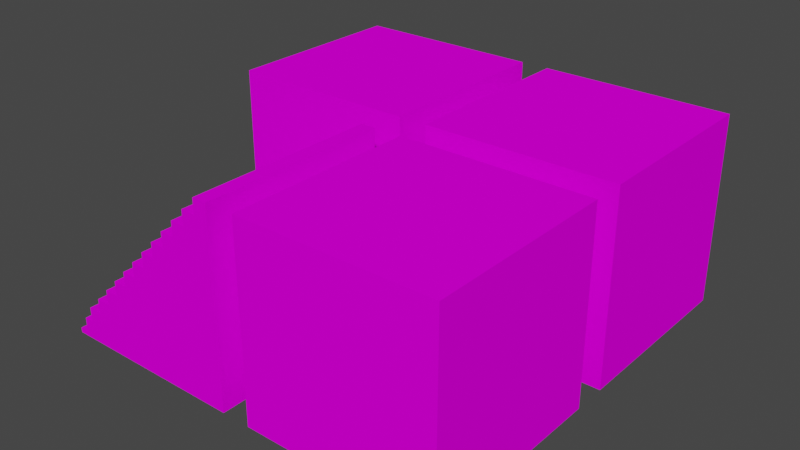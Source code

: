 # Source: Worldmap.blend  (saved by Blender 2.90.8; exported with 4.5.12 LTS)
import bpy
from mathutils import Matrix  # noqa: F401  (used for matrix-valued properties, if any)

bpy.ops.wm.read_factory_settings(use_empty=True)
scene = bpy.context.scene
scene.name = 'Scene'

# ---- images (referenced by path relative to the original .blend; pixels are not part of the script)
import os
ASSET_DIR = os.environ.get("B2B_ASSET_DIR", "")  # directory of the original .blend (textures are referenced by path, not embedded)
HERE = os.path.dirname(os.path.abspath(__file__))  # packed textures are extracted next to this script under _unpacked/

def load_image(name, relpath, width, height, colorspace="sRGB"):
    """Load a texture the original file referenced (path relative to the .blend, or extracted next to this script)."""
    p = next((c for c in (os.path.join(HERE, relpath), os.path.join(ASSET_DIR, relpath)) if relpath and os.path.exists(c)), "")
    if p:
        img = bpy.data.images.load(p, check_existing=True)
        img.name = name
    else:  # same state as the original file: an image datablock whose file is absent (Cycles renders it pink)
        img = bpy.data.images.new(name, width, height)
        img.source = "FILE"
        img.filepath = "//" + (relpath or name)
    img.colorspace_settings.name = colorspace
    return img
img_world__3_grass_png = load_image('_World_-3-Grass.png', '_World_-3-Grass.png', 1024, 1024, 'sRGB')
img_world__2_dirt_png = load_image('_World_-2-Dirt.png', '_World_-2-Dirt.png', 1024, 1024, 'sRGB')
img_world__1_stair_png = load_image('_World_-1-Stair.png', '_World_-1-Stair.png', 1024, 1024, 'sRGB')
img_world__0_stone_png_001 = load_image('_World_-0-Stone.png.001', '_World_-0-Stone.png', 1024, 1024, 'sRGB')

# ---- materials (node trees are filled in below, after node groups)
mat_grassmaterial = bpy.data.materials.new('GrassMaterial')
mat_grassmaterial.use_transparent_shadow = False
mat_grassmaterial.diffuse_color = (1.0, 1.0, 1.0, 1.0)
mat_grassmaterial.roughness = 1.0
mat_grassmaterial.specular_intensity = 0.0
mat_dirtmaterial = bpy.data.materials.new('DirtMaterial')
mat_dirtmaterial.use_transparent_shadow = False
mat_dirtmaterial.diffuse_color = (1.0, 1.0, 1.0, 1.0)
mat_dirtmaterial.roughness = 1.0
mat_dirtmaterial.specular_intensity = 0.0
mat_stairmaterial = bpy.data.materials.new('StairMaterial')
mat_stairmaterial.use_transparent_shadow = False
mat_stairmaterial.diffuse_color = (1.0, 1.0, 1.0, 1.0)
mat_stairmaterial.roughness = 1.0
mat_stairmaterial.specular_intensity = 0.0
mat_stonematerial = bpy.data.materials.new('StoneMaterial')
mat_stonematerial.use_transparent_shadow = False
mat_stonematerial.diffuse_color = (1.0, 1.0, 1.0, 1.0)
mat_stonematerial.roughness = 1.0
mat_stonematerial.specular_intensity = 0.0

# ---- material node trees
mat_grassmaterial.use_nodes = True; mat_grassmaterial.node_tree.nodes.clear()
_N = mat_grassmaterial.node_tree.nodes; _L = mat_grassmaterial.node_tree.links
n0 = _N.new('ShaderNodeBsdfPrincipled'); n0.name = 'Principled BSDF'; n0.location = (10, 300)
n0.distribution = 'GGX'
n0.subsurface_method = 'BURLEY'
n0.inputs[2].default_value = 1.0
n0.inputs[3].default_value = 1.45
n0.inputs[13].default_value = 0.0
n0.inputs[27].default_value = (0.0, 0.0, 0.0, 1.0)
n0.inputs[28].default_value = 1.0
n1 = _N.new('ShaderNodeOutputMaterial'); n1.name = 'Material Output'; n1.location = (300, 300)
n2 = _N.new('ShaderNodeTexImage'); n2.name = 'Image Texture'; n2.location = (-300, 600)
n2.image = img_world__3_grass_png
_L.new(n0.outputs[0], n1.inputs[0])
_L.new(n2.outputs[0], n0.inputs[0])
n1.is_active_output = True
mat_dirtmaterial.use_nodes = True; mat_dirtmaterial.node_tree.nodes.clear()
_N = mat_dirtmaterial.node_tree.nodes; _L = mat_dirtmaterial.node_tree.links
n0 = _N.new('ShaderNodeBsdfPrincipled'); n0.name = 'Principled BSDF'; n0.location = (10, 300)
n0.distribution = 'GGX'
n0.subsurface_method = 'BURLEY'
n0.inputs[2].default_value = 1.0
n0.inputs[3].default_value = 1.45
n0.inputs[13].default_value = 0.0
n0.inputs[27].default_value = (0.0, 0.0, 0.0, 1.0)
n0.inputs[28].default_value = 1.0
n1 = _N.new('ShaderNodeOutputMaterial'); n1.name = 'Material Output'; n1.location = (300, 300)
n2 = _N.new('ShaderNodeTexImage'); n2.name = 'Image Texture'; n2.location = (-300, 600)
n2.image = img_world__2_dirt_png
_L.new(n0.outputs[0], n1.inputs[0])
_L.new(n2.outputs[0], n0.inputs[0])
n1.is_active_output = True
mat_stairmaterial.use_nodes = True; mat_stairmaterial.node_tree.nodes.clear()
_N = mat_stairmaterial.node_tree.nodes; _L = mat_stairmaterial.node_tree.links
n0 = _N.new('ShaderNodeBsdfPrincipled'); n0.name = 'Principled BSDF'; n0.location = (10, 300)
n0.distribution = 'GGX'
n0.subsurface_method = 'BURLEY'
n0.inputs[2].default_value = 1.0
n0.inputs[3].default_value = 1.45
n0.inputs[13].default_value = 0.0
n0.inputs[27].default_value = (0.0, 0.0, 0.0, 1.0)
n0.inputs[28].default_value = 1.0
n1 = _N.new('ShaderNodeOutputMaterial'); n1.name = 'Material Output'; n1.location = (300, 300)
n2 = _N.new('ShaderNodeTexImage'); n2.name = 'Image Texture'; n2.location = (-300, 600)
n2.image = img_world__1_stair_png
_L.new(n0.outputs[0], n1.inputs[0])
_L.new(n2.outputs[0], n0.inputs[0])
n1.is_active_output = True
mat_stonematerial.use_nodes = True; mat_stonematerial.node_tree.nodes.clear()
_N = mat_stonematerial.node_tree.nodes; _L = mat_stonematerial.node_tree.links
n0 = _N.new('ShaderNodeBsdfPrincipled'); n0.name = 'Principled BSDF'; n0.location = (10, 300)
n0.distribution = 'GGX'
n0.subsurface_method = 'BURLEY'
n0.inputs[2].default_value = 1.0
n0.inputs[3].default_value = 1.45
n0.inputs[13].default_value = 0.0
n0.inputs[27].default_value = (0.0, 0.0, 0.0, 1.0)
n0.inputs[28].default_value = 1.0
n1 = _N.new('ShaderNodeOutputMaterial'); n1.name = 'Material Output'; n1.location = (300, 300)
n2 = _N.new('ShaderNodeTexImage'); n2.name = 'Image Texture'; n2.location = (-300, 600)
n2.image = img_world__0_stone_png_001
_L.new(n0.outputs[0], n1.inputs[0])
_L.new(n2.outputs[0], n0.inputs[0])
n1.is_active_output = True

# ---- world
world_world = bpy.data.worlds.new('World'); scene.world = world_world
world_world.use_nodes = True; world_world.node_tree.nodes.clear()
_N = world_world.node_tree.nodes; _L = world_world.node_tree.links
n0 = _N.new('ShaderNodeOutputWorld'); n0.name = 'World Output'; n0.location = (300, 300)
n1 = _N.new('ShaderNodeBackground'); n1.name = 'Background'; n1.location = (10, 300)
n1.inputs[0].default_value = (0.05088, 0.05088, 0.05088, 1.0)
_L.new(n1.outputs[0], n0.inputs[0])
n0.is_active_output = True
world_world.color = (0.05088, 0.05088, 0.05088)
world_world.use_sun_shadow = False
world_world.sun_shadow_jitter_overblur = 0.0

# ---- meshes
me_grass = bpy.data.meshes.new('Grass')
me_grass.from_pydata([(-2.0, 1.05, 2.0), (-2.0, -2.35, -2.0), (-2.0, -2.35, 2.0), (-2.0, 1.05, -2.0), (-2.0, 1.65, 2.0), (-2.0, 1.65, -2.0), (2.0, -2.35, 2.0), (2.0, -2.35, -2.0), (2.0, 1.05, 2.0), (2.0, 1.05, -2.0), (2.0, 1.65, 2.0), (2.0, 1.65, -2.0), (2.0, -2.35, 2.0), (-2.0, 1.05, 2.0), (-2.0, -2.35, 2.0), (2.0, 1.05, 2.0), (-2.0, 1.65, 2.0), (2.0, 1.65, 2.0), (-2.0, -2.35, -2.0), (-2.0, 1.05, -2.0), (2.0, -2.35, -2.0), (-2.0, 1.65, -2.0), (2.0, 1.05, -2.0), (2.0, 1.65, -2.0), (-2.0, -2.35, -2.0), (2.0, -2.35, 2.0), (-2.0, -2.35, 2.0), (2.0, -2.35, -2.0), (-2.0, 1.65, 2.0), (2.0, 1.65, 2.0), (-2.0, 1.65, -2.0), (2.0, 1.65, -2.0)], [], [(0, 1, 2), (3, 1, 0), (4, 3, 0), (5, 3, 4), (6, 7, 8), (8, 7, 9), (8, 9, 10), (10, 9, 11), (12, 13, 14), (15, 16, 13), (15, 13, 12), (17, 16, 15), (18, 19, 20), (19, 21, 22), (20, 19, 22), (22, 21, 23), (24, 25, 26), (27, 25, 24), (28, 29, 30), (30, 29, 31)])
me_grass.polygons.foreach_set('use_smooth', [True] * 20)
_uv = me_grass.uv_layers.new(name='UVMap')
_uv.uv.foreach_set('vector', [0.2246, 0.5, 0.2246, 0.5, 0.2246, 0.5, 0.2246, 0.5, 0.2246, 0.5, 0.2246, 0.5, 0.5566, 0.5, 0.5566, 0.5, 0.5566, 0.5, 0.5566, 0.5, 0.5566, 0.5, 0.5566, 0.5, 0.2246, 0.5, 0.2246, 0.5, 0.2246, 0.5, 0.2246, 0.5, 0.2246, 0.5, 0.2246, 0.5, 0.5566, 0.5, 0.5566, 0.5, 0.5566, 0.5, 0.5566, 0.5, 0.5566, 0.5, 0.5566, 0.5, 0.2246, 0.5, 0.2246, 0.5, 0.2246, 0.5, 0.5566, 0.5, 0.5566, 0.5, 0.5566, 0.5, 0.2246, 0.5, 0.2246, 0.5, 0.2246, 0.5, 0.5566, 0.5, 0.5566, 0.5, 0.5566, 0.5, 0.2246, 0.5, 0.2246, 0.5, 0.2246, 0.5, 0.5566, 0.5, 0.5566, 0.5, 0.5566, 0.5, 0.2246, 0.5, 0.2246, 0.5, 0.2246, 0.5, 0.5566, 0.5, 0.5566, 0.5, 0.5566, 0.5, 0.2246, 0.5, 0.2246, 0.5, 0.2246, 0.5, 0.2246, 0.5, 0.2246, 0.5, 0.2246, 0.5, 0.5566, 0.5, 0.5566, 0.5, 0.5566, 0.5, 0.5566, 0.5, 0.5566, 0.5, 0.5566, 0.5])
me_grass.materials.append(mat_grassmaterial)
me_grass.use_remesh_fix_poles = True
me_grass.use_remesh_preserve_attributes = False
me_grass.use_mirror_vertex_groups = False
me_grass.update()
me_grass.normals_split_custom_set([tuple(v) for v in zip(*[iter([-1.0, 0.0, 0.0, -1.0, 0.0, 0.0, -1.0, 0.0, 0.0, -1.0, 0.0, 0.0, -1.0, 0.0, 0.0, -1.0, 0.0, 0.0, -1.0, 0.0, 0.0, -1.0, 0.0, 0.0, -1.0, 0.0, 0.0, -1.0, 0.0, 0.0, -1.0, 0.0, 0.0, -1.0, 0.0, 0.0, 1.0, 0.0, 0.0, 1.0, 0.0, 0.0, 1.0, 0.0, 0.0, 1.0, 0.0, 0.0, 1.0, 0.0, 0.0, 1.0, 0.0, 0.0, 1.0, 0.0, 0.0, 1.0, 0.0, 0.0, 1.0, 0.0, 0.0, 1.0, 0.0, 0.0, 1.0, 0.0, 0.0, 1.0, 0.0, 0.0, 0.0, 0.0, 1.0, 0.0, 0.0, 1.0, 0.0, 0.0, 1.0, 0.0, 0.0, 1.0, 0.0, 0.0, 1.0, 0.0, 0.0, 1.0, 0.0, 0.0, 1.0, 0.0, 0.0, 1.0, 0.0, 0.0, 1.0, 0.0, 0.0, 1.0, 0.0, 0.0, 1.0, 0.0, 0.0, 1.0, 0.0, 0.0, -1.0, 0.0, 0.0, -1.0, 0.0, 0.0, -1.0, 0.0, 0.0, -1.0, 0.0, 0.0, -1.0, 0.0, 0.0, -1.0, 0.0, 0.0, -1.0, 0.0, 0.0, -1.0, 0.0, 0.0, -1.0, 0.0, 0.0, -1.0, 0.0, 0.0, -1.0, 0.0, 0.0, -1.0, 0.0, -1.0, 0.0, 0.0, -1.0, 0.0, 0.0, -1.0, 0.0, 0.0, -1.0, 0.0, 0.0, -1.0, 0.0, 0.0, -1.0, 0.0, 0.0, 1.0, 0.0, 0.0, 1.0, 0.0, 0.0, 1.0, 0.0, 0.0, 1.0, 0.0, 0.0, 1.0, 0.0, 0.0, 1.0, 0.0])] * 3)])
me_dirt = bpy.data.meshes.new('Dirt')
me_dirt.from_pydata([(-2.0, 2.0, 2.0), (-2.0, -2.0, -2.0), (-2.0, -2.0, 2.0), (-2.0, 2.0, -2.0), (2.0, -2.0, 2.0), (2.0, -2.0, -2.0), (2.0, 2.0, 2.0), (2.0, 2.0, -2.0), (2.0, -2.0, 2.0), (-2.0, 2.0, 2.0), (-2.0, -2.0, 2.0), (2.0, 2.0, 2.0), (-2.0, -2.0, -2.0), (-2.0, 2.0, -2.0), (2.0, -2.0, -2.0), (2.0, 2.0, -2.0), (-2.0, -2.0, -2.0), (2.0, -2.0, 2.0), (-2.0, -2.0, 2.0), (2.0, -2.0, -2.0), (-2.0, 2.0, 2.0), (2.0, 2.0, 2.0), (-2.0, 2.0, -2.0), (2.0, 2.0, -2.0)], [], [(0, 1, 2), (3, 1, 0), (4, 5, 6), (6, 5, 7), (8, 9, 10), (11, 9, 8), (12, 13, 14), (14, 13, 15), (16, 17, 18), (19, 17, 16), (20, 21, 22), (22, 21, 23)])
me_dirt.polygons.foreach_set('use_smooth', [True] * 12)
_uv = me_dirt.uv_layers.new(name='UVMap')
_uv.uv.foreach_set('vector', [0.2246, 0.5, 0.2246, 0.5, 0.2246, 0.5, 0.2246, 0.5, 0.2246, 0.5, 0.2246, 0.5, 0.2246, 0.5, 0.2246, 0.5, 0.2246, 0.5, 0.2246, 0.5, 0.2246, 0.5, 0.2246, 0.5, 0.2246, 0.5, 0.2246, 0.5, 0.2246, 0.5, 0.2246, 0.5, 0.2246, 0.5, 0.2246, 0.5, 0.2246, 0.5, 0.2246, 0.5, 0.2246, 0.5, 0.2246, 0.5, 0.2246, 0.5, 0.2246, 0.5, 0.2246, 0.5, 0.2246, 0.5, 0.2246, 0.5, 0.2246, 0.5, 0.2246, 0.5, 0.2246, 0.5, 0.2246, 0.5, 0.2246, 0.5, 0.2246, 0.5, 0.2246, 0.5, 0.2246, 0.5, 0.2246, 0.5])
me_dirt.materials.append(mat_dirtmaterial)
me_dirt.use_remesh_fix_poles = True
me_dirt.use_remesh_preserve_attributes = False
me_dirt.use_mirror_vertex_groups = False
me_dirt.update()
me_dirt.normals_split_custom_set([tuple(v) for v in zip(*[iter([-1.0, 0.0, 0.0, -1.0, 0.0, 0.0, -1.0, 0.0, 0.0, -1.0, 0.0, 0.0, -1.0, 0.0, 0.0, -1.0, 0.0, 0.0, 1.0, 0.0, 0.0, 1.0, 0.0, 0.0, 1.0, 0.0, 0.0, 1.0, 0.0, 0.0, 1.0, 0.0, 0.0, 1.0, 0.0, 0.0, 0.0, 0.0, 1.0, 0.0, 0.0, 1.0, 0.0, 0.0, 1.0, 0.0, 0.0, 1.0, 0.0, 0.0, 1.0, 0.0, 0.0, 1.0, 0.0, 0.0, -1.0, 0.0, 0.0, -1.0, 0.0, 0.0, -1.0, 0.0, 0.0, -1.0, 0.0, 0.0, -1.0, 0.0, 0.0, -1.0, 0.0, -1.0, 0.0, 0.0, -1.0, 0.0, 0.0, -1.0, 0.0, 0.0, -1.0, 0.0, 0.0, -1.0, 0.0, 0.0, -1.0, 0.0, 0.0, 1.0, 0.0, 0.0, 1.0, 0.0, 0.0, 1.0, 0.0, 0.0, 1.0, 0.0, 0.0, 1.0, 0.0, 0.0, 1.0, 0.0])] * 3)])
me_stair = bpy.data.meshes.new('Stair')
me_stair.from_pydata([(-1.92, -1.813, 2.0), (-1.92, -1.913, -2.0), (-1.92, -1.913, 2.0), (-1.92, -1.813, -2.0), (-1.72, -1.513, 2.0), (-1.72, -1.813, -2.0), (-1.72, -1.813, 2.0), (-1.72, -1.513, -2.0), (-1.52, -1.213, 2.0), (-1.52, -1.513, -2.0), (-1.52, -1.513, 2.0), (-1.52, -1.213, -2.0), (-1.22, -0.9133, 2.0), (-1.22, -1.213, -2.0), (-1.22, -1.213, 2.0), (-1.22, -0.9133, -2.0), (-0.92, -0.6133, 2.0), (-0.92, -0.9133, -2.0), (-0.92, -0.9133, 2.0), (-0.92, -0.6133, -2.0), (-0.62, -0.3133, 2.0), (-0.62, -0.6133, -2.0), (-0.62, -0.6133, 2.0), (-0.62, -0.3133, -2.0), (-0.32, -0.01333, 2.0), (-0.32, -0.3133, -2.0), (-0.32, -0.3133, 2.0), (-0.32, -0.01333, -2.0), (-0.02, 0.2867, 2.0), (-0.02, -0.01333, -2.0), (-0.02, -0.01333, 2.0), (-0.02, 0.2867, -2.0), (0.28, 0.5867, 2.0), (0.28, 0.2867, -2.0), (0.28, 0.2867, 2.0), (0.28, 0.5867, -2.0), (0.58, 0.8867, 2.0), (0.58, 0.5867, -2.0), (0.58, 0.5867, 2.0), (0.58, 0.8867, -2.0), (0.88, 1.187, 2.0), (0.88, 0.8867, -2.0), (0.88, 0.8867, 2.0), (0.88, 1.187, -2.0), (1.18, 1.487, 2.0), (1.18, 1.187, -2.0), (1.18, 1.187, 2.0), (1.18, 1.487, -2.0), (1.48, 1.787, 2.0), (1.48, 1.487, -2.0), (1.48, 1.487, 2.0), (1.48, 1.787, -2.0), (1.78, 2.087, 2.0), (1.78, 1.787, -2.0), (1.78, 1.787, 2.0), (1.78, 2.087, -2.0), (2.08, -1.913, 2.0), (2.08, -1.913, -2.0), (2.08, 2.087, 2.0), (2.08, 2.087, -2.0), (-1.72, -1.813, 2.0), (-1.92, -1.813, 2.0), (-1.92, -1.913, 2.0), (-1.52, -1.513, 2.0), (-1.72, -1.513, 2.0), (-1.22, -1.213, 2.0), (-1.52, -1.213, 2.0), (-0.92, -0.9133, 2.0), (-1.22, -0.9133, 2.0), (-0.62, -0.6133, 2.0), (-0.92, -0.6133, 2.0), (-0.32, -0.3133, 2.0), (-0.62, -0.3133, 2.0), (-0.02, -0.01333, 2.0), (-0.32, -0.01333, 2.0), (0.28, 0.2867, 2.0), (-0.02, 0.2867, 2.0), (0.58, 0.5867, 2.0), (0.28, 0.5867, 2.0), (0.88, 0.8867, 2.0), (0.58, 0.8867, 2.0), (1.18, 1.187, 2.0), (0.88, 1.187, 2.0), (1.48, 1.487, 2.0), (1.18, 1.487, 2.0), (1.78, 1.787, 2.0), (1.48, 1.787, 2.0), (2.08, -1.913, 2.0), (1.78, 2.087, 2.0), (2.08, 2.087, 2.0), (-1.92, -1.913, -2.0), (-1.92, -1.813, -2.0), (-1.72, -1.813, -2.0), (-1.72, -1.513, -2.0), (-1.52, -1.513, -2.0), (-1.52, -1.213, -2.0), (-1.22, -1.213, -2.0), (-1.22, -0.9133, -2.0), (-0.92, -0.9133, -2.0), (-0.92, -0.6133, -2.0), (-0.62, -0.6133, -2.0), (-0.62, -0.3133, -2.0), (-0.32, -0.3133, -2.0), (-0.32, -0.01333, -2.0), (-0.02, -0.01333, -2.0), (-0.02, 0.2867, -2.0), (0.28, 0.2867, -2.0), (0.28, 0.5867, -2.0), (0.58, 0.5867, -2.0), (0.58, 0.8867, -2.0), (0.88, 0.8867, -2.0), (0.88, 1.187, -2.0), (1.18, 1.187, -2.0), (1.18, 1.487, -2.0), (1.48, 1.487, -2.0), (1.48, 1.787, -2.0), (1.78, 1.787, -2.0), (2.08, -1.913, -2.0), (1.78, 2.087, -2.0), (2.08, 2.087, -2.0), (-1.92, -1.913, -2.0), (2.08, -1.913, 2.0), (-1.92, -1.913, 2.0), (2.08, -1.913, -2.0), (-1.92, -1.813, 2.0), (-1.72, -1.813, 2.0), (-1.92, -1.813, -2.0), (-1.72, -1.813, -2.0), (-1.72, -1.513, 2.0), (-1.52, -1.513, 2.0), (-1.72, -1.513, -2.0), (-1.52, -1.513, -2.0), (-1.52, -1.213, 2.0), (-1.22, -1.213, 2.0), (-1.52, -1.213, -2.0), (-1.22, -1.213, -2.0), (-1.22, -0.9133, 2.0), (-0.92, -0.9133, 2.0), (-1.22, -0.9133, -2.0), (-0.92, -0.9133, -2.0), (-0.92, -0.6133, 2.0), (-0.62, -0.6133, 2.0), (-0.92, -0.6133, -2.0), (-0.62, -0.6133, -2.0), (-0.62, -0.3133, 2.0), (-0.32, -0.3133, 2.0), (-0.62, -0.3133, -2.0), (-0.32, -0.3133, -2.0), (-0.32, -0.01333, 2.0), (-0.02, -0.01333, 2.0), (-0.32, -0.01333, -2.0), (-0.02, -0.01333, -2.0), (-0.02, 0.2867, 2.0), (0.28, 0.2867, 2.0), (-0.02, 0.2867, -2.0), (0.28, 0.2867, -2.0), (0.28, 0.5867, 2.0), (0.58, 0.5867, 2.0), (0.28, 0.5867, -2.0), (0.58, 0.5867, -2.0), (0.58, 0.8867, 2.0), (0.88, 0.8867, 2.0), (0.58, 0.8867, -2.0), (0.88, 0.8867, -2.0), (0.88, 1.187, 2.0), (1.18, 1.187, 2.0), (0.88, 1.187, -2.0), (1.18, 1.187, -2.0), (1.18, 1.487, 2.0), (1.48, 1.487, 2.0), (1.18, 1.487, -2.0), (1.48, 1.487, -2.0), (1.48, 1.787, 2.0), (1.78, 1.787, 2.0), (1.48, 1.787, -2.0), (1.78, 1.787, -2.0), (1.78, 2.087, 2.0), (2.08, 2.087, 2.0), (1.78, 2.087, -2.0), (2.08, 2.087, -2.0)], [], [(0, 1, 2), (3, 1, 0), (4, 5, 6), (7, 5, 4), (8, 9, 10), (11, 9, 8), (12, 13, 14), (15, 13, 12), (16, 17, 18), (19, 17, 16), (20, 21, 22), (23, 21, 20), (24, 25, 26), (27, 25, 24), (28, 29, 30), (31, 29, 28), (32, 33, 34), (35, 33, 32), (36, 37, 38), (39, 37, 36), (40, 41, 42), (43, 41, 40), (44, 45, 46), (47, 45, 44), (48, 49, 50), (51, 49, 48), (52, 53, 54), (55, 53, 52), (56, 57, 58), (58, 57, 59), (60, 61, 62), (63, 64, 60), (65, 66, 63), (67, 68, 65), (69, 70, 67), (71, 72, 69), (73, 74, 71), (75, 76, 73), (77, 78, 75), (79, 80, 77), (81, 82, 79), (83, 84, 81), (85, 86, 83), (87, 60, 62), (87, 88, 85), (87, 85, 83), (87, 83, 81), (87, 81, 79), (87, 79, 77), (87, 77, 75), (87, 75, 73), (87, 73, 71), (87, 71, 69), (87, 69, 67), (87, 67, 65), (87, 65, 63), (87, 63, 60), (89, 88, 87), (90, 91, 92), (92, 93, 94), (94, 95, 96), (96, 97, 98), (98, 99, 100), (100, 101, 102), (102, 103, 104), (104, 105, 106), (106, 107, 108), (108, 109, 110), (110, 111, 112), (112, 113, 114), (114, 115, 116), (90, 92, 117), (116, 118, 117), (114, 116, 117), (112, 114, 117), (110, 112, 117), (108, 110, 117), (106, 108, 117), (104, 106, 117), (102, 104, 117), (100, 102, 117), (98, 100, 117), (96, 98, 117), (94, 96, 117), (92, 94, 117), (117, 118, 119), (120, 121, 122), (123, 121, 120), (124, 125, 126), (126, 125, 127), (128, 129, 130), (130, 129, 131), (132, 133, 134), (134, 133, 135), (136, 137, 138), (138, 137, 139), (140, 141, 142), (142, 141, 143), (144, 145, 146), (146, 145, 147), (148, 149, 150), (150, 149, 151), (152, 153, 154), (154, 153, 155), (156, 157, 158), (158, 157, 159), (160, 161, 162), (162, 161, 163), (164, 165, 166), (166, 165, 167), (168, 169, 170), (170, 169, 171), (172, 173, 174), (174, 173, 175), (176, 177, 178), (178, 177, 179)])
me_stair.polygons.foreach_set('use_smooth', [True] * 116)
_uv = me_stair.uv_layers.new(name='UVMap')
_uv.uv.foreach_set('vector', [0.9863, 0.5, 0.9863, 0.5, 0.9863, 0.5, 0.9863, 0.5, 0.9863, 0.5, 0.9863, 0.5, 0.9863, 0.5, 0.9863, 0.5, 0.9863, 0.5, 0.9863, 0.5, 0.9863, 0.5, 0.9863, 0.5, 0.9863, 0.5, 0.9863, 0.5, 0.9863, 0.5, 0.9863, 0.5, 0.9863, 0.5, 0.9863, 0.5, 0.9863, 0.5, 0.9863, 0.5, 0.9863, 0.5, 0.9863, 0.5, 0.9863, 0.5, 0.9863, 0.5, 0.9863, 0.5, 0.9863, 0.5, 0.9863, 0.5, 0.9863, 0.5, 0.9863, 0.5, 0.9863, 0.5, 0.9863, 0.5, 0.9863, 0.5, 0.9863, 0.5, 0.9863, 0.5, 0.9863, 0.5, 0.9863, 0.5, 0.9863, 0.5, 0.9863, 0.5, 0.9863, 0.5, 0.9863, 0.5, 0.9863, 0.5, 0.9863, 0.5, 0.9863, 0.5, 0.9863, 0.5, 0.9863, 0.5, 0.9863, 0.5, 0.9863, 0.5, 0.9863, 0.5, 0.9863, 0.5, 0.9863, 0.5, 0.9863, 0.5, 0.9863, 0.5, 0.9863, 0.5, 0.9863, 0.5, 0.9863, 0.5, 0.9863, 0.5, 0.9863, 0.5, 0.9863, 0.5, 0.9863, 0.5, 0.9863, 0.5, 0.9863, 0.5, 0.9863, 0.5, 0.9863, 0.5, 0.9863, 0.5, 0.9863, 0.5, 0.9863, 0.5, 0.9863, 0.5, 0.9863, 0.5, 0.9863, 0.5, 0.9863, 0.5, 0.9863, 0.5, 0.9863, 0.5, 0.9863, 0.5, 0.9863, 0.5, 0.9863, 0.5, 0.9863, 0.5, 0.9863, 0.5, 0.9863, 0.5, 0.9863, 0.5, 0.9863, 0.5, 0.9863, 0.5, 0.9863, 0.5, 0.9863, 0.5, 0.9863, 0.5, 0.9863, 0.5, 0.9863, 0.5, 0.9863, 0.5, 0.9863, 0.5, 0.9863, 0.5, 0.9863, 0.5, 0.9863, 0.5, 0.9863, 0.5, 0.9863, 0.5, 0.9863, 0.5, 0.9863, 0.5, 0.9863, 0.5, 0.9863, 0.5, 0.9863, 0.5, 0.9863, 0.5, 0.9863, 0.5, 0.9863, 0.5, 0.9863, 0.5, 0.9863, 0.5, 0.9863, 0.5, 0.9863, 0.5, 0.9863, 0.5, 0.9863, 0.5, 0.9863, 0.5, 0.9863, 0.5, 0.9863, 0.5, 0.9863, 0.5, 0.9863, 0.5, 0.9863, 0.5, 0.9863, 0.5, 0.9863, 0.5, 0.9863, 0.5, 0.9863, 0.5, 0.9863, 0.5, 0.9863, 0.5, 0.9863, 0.5, 0.9863, 0.5, 0.9863, 0.5, 0.9863, 0.5, 0.9863, 0.5, 0.9863, 0.5, 0.9863, 0.5, 0.9863, 0.5, 0.9863, 0.5, 0.9863, 0.5, 0.9863, 0.5, 0.9863, 0.5, 0.9863, 0.5, 0.9863, 0.5, 0.9863, 0.5, 0.9863, 0.5, 0.9863, 0.5, 0.9863, 0.5, 0.9863, 0.5, 0.9863, 0.5, 0.9863, 0.5, 0.9863, 0.5, 0.9863, 0.5, 0.9863, 0.5, 0.9863, 0.5, 0.9863, 0.5, 0.9863, 0.5, 0.9863, 0.5, 0.9863, 0.5, 0.9863, 0.5, 0.9863, 0.5, 0.9863, 0.5, 0.9863, 0.5, 0.9863, 0.5, 0.9863, 0.5, 0.9863, 0.5, 0.9863, 0.5, 0.9863, 0.5, 0.9863, 0.5, 0.9863, 0.5, 0.9863, 0.5, 0.9863, 0.5, 0.9863, 0.5, 0.9863, 0.5, 0.9863, 0.5, 0.9863, 0.5, 0.9863, 0.5, 0.9863, 0.5, 0.9863, 0.5, 0.9863, 0.5, 0.9863, 0.5, 0.9863, 0.5, 0.9863, 0.5, 0.9863, 0.5, 0.9863, 0.5, 0.9863, 0.5, 0.9863, 0.5, 0.9863, 0.5, 0.9863, 0.5, 0.9863, 0.5, 0.9863, 0.5, 0.9863, 0.5, 0.9863, 0.5, 0.9863, 0.5, 0.9863, 0.5, 0.9863, 0.5, 0.9863, 0.5, 0.9863, 0.5, 0.9863, 0.5, 0.9863, 0.5, 0.9863, 0.5, 0.9863, 0.5, 0.9863, 0.5, 0.9863, 0.5, 0.9863, 0.5, 0.9863, 0.5, 0.9863, 0.5, 0.9863, 0.5, 0.9863, 0.5, 0.9863, 0.5, 0.9863, 0.5, 0.9863, 0.5, 0.9863, 0.5, 0.9863, 0.5, 0.9863, 0.5, 0.9863, 0.5, 0.9863, 0.5, 0.9863, 0.5, 0.9863, 0.5, 0.9863, 0.5, 0.9863, 0.5, 0.9863, 0.5, 0.9863, 0.5, 0.9863, 0.5, 0.9863, 0.5, 0.9863, 0.5, 0.9863, 0.5, 0.9863, 0.5, 0.9863, 0.5, 0.9863, 0.5, 0.9863, 0.5, 0.9863, 0.5, 0.9863, 0.5, 0.9863, 0.5, 0.9863, 0.5, 0.9863, 0.5, 0.9863, 0.5, 0.9863, 0.5, 0.9863, 0.5, 0.9863, 0.5, 0.9863, 0.5, 0.9863, 0.5, 0.9863, 0.5, 0.9863, 0.5, 0.9863, 0.5, 0.9863, 0.5, 0.9863, 0.5, 0.9863, 0.5, 0.9863, 0.5, 0.9863, 0.5, 0.9863, 0.5, 0.9863, 0.5, 0.9863, 0.5, 0.9863, 0.5, 0.9863, 0.5, 0.9863, 0.5, 0.9863, 0.5, 0.9863, 0.5, 0.9863, 0.5, 0.9863, 0.5, 0.9863, 0.5, 0.9863, 0.5, 0.9863, 0.5, 0.9863, 0.5, 0.9863, 0.5, 0.9863, 0.5, 0.9863, 0.5, 0.9863, 0.5, 0.9863, 0.5, 0.9863, 0.5, 0.9863, 0.5, 0.9863, 0.5, 0.9863, 0.5, 0.9863, 0.5, 0.9863, 0.5, 0.9863, 0.5, 0.9863, 0.5, 0.9863, 0.5, 0.9863, 0.5, 0.9863, 0.5, 0.9863, 0.5, 0.9863, 0.5, 0.9863, 0.5, 0.9863, 0.5, 0.9863, 0.5, 0.9863, 0.5, 0.9863, 0.5, 0.9863, 0.5, 0.9863, 0.5, 0.9863, 0.5, 0.9863, 0.5, 0.9863, 0.5, 0.9863, 0.5, 0.9863, 0.5, 0.9863, 0.5, 0.9863, 0.5, 0.9863, 0.5, 0.9863, 0.5, 0.9863, 0.5, 0.9863, 0.5, 0.9863, 0.5, 0.9863, 0.5, 0.9863, 0.5, 0.9863, 0.5, 0.9863, 0.5, 0.9863, 0.5, 0.9863, 0.5, 0.9863, 0.5, 0.9863, 0.5, 0.9863, 0.5, 0.9863, 0.5, 0.9863, 0.5, 0.9863, 0.5, 0.9863, 0.5, 0.9863, 0.5, 0.9863, 0.5, 0.9863, 0.5, 0.9863, 0.5, 0.9863, 0.5, 0.9863, 0.5, 0.9863, 0.5, 0.9863, 0.5, 0.9863, 0.5, 0.9863, 0.5, 0.9863, 0.5, 0.9863, 0.5, 0.9863, 0.5, 0.9863, 0.5, 0.9863, 0.5, 0.9863, 0.5, 0.9863, 0.5, 0.9863, 0.5, 0.9863, 0.5, 0.9863, 0.5, 0.9863, 0.5, 0.9863, 0.5, 0.9863, 0.5, 0.9863, 0.5, 0.9863, 0.5, 0.9863, 0.5, 0.9863, 0.5, 0.9863, 0.5, 0.9863, 0.5, 0.9863, 0.5, 0.9863, 0.5, 0.9863, 0.5, 0.9863, 0.5, 0.9863, 0.5, 0.9863, 0.5, 0.9863, 0.5, 0.9863, 0.5, 0.9863, 0.5, 0.9863, 0.5, 0.9863, 0.5, 0.9863, 0.5, 0.9863, 0.5, 0.9863, 0.5, 0.9863, 0.5, 0.9863, 0.5])
me_stair.materials.append(mat_stairmaterial)
me_stair.use_remesh_fix_poles = True
me_stair.use_remesh_preserve_attributes = False
me_stair.use_mirror_vertex_groups = False
me_stair.update()
me_stair.normals_split_custom_set([tuple(v) for v in zip(*[iter([-1.0, 0.0, 0.0, -1.0, 0.0, 0.0, -1.0, 0.0, 0.0, -1.0, 0.0, 0.0, -1.0, 0.0, 0.0, -1.0, 0.0, 0.0, -1.0, 0.0, 0.0, -1.0, 0.0, 0.0, -1.0, 0.0, 0.0, -1.0, 0.0, 0.0, -1.0, 0.0, 0.0, -1.0, 0.0, 0.0, -1.0, 0.0, 0.0, -1.0, 0.0, 0.0, -1.0, 0.0, 0.0, -1.0, 0.0, 0.0, -1.0, 0.0, 0.0, -1.0, 0.0, 0.0, -1.0, 0.0, 0.0, -1.0, 0.0, 0.0, -1.0, 0.0, 0.0, -1.0, 0.0, 0.0, -1.0, 0.0, 0.0, -1.0, 0.0, 0.0, -1.0, 0.0, 0.0, -1.0, 0.0, 0.0, -1.0, 0.0, 0.0, -1.0, 0.0, 0.0, -1.0, 0.0, 0.0, -1.0, 0.0, 0.0, -1.0, 0.0, 0.0, -1.0, 0.0, 0.0, -1.0, 0.0, 0.0, -1.0, 0.0, 0.0, -1.0, 0.0, 0.0, -1.0, 0.0, 0.0, -1.0, 0.0, 0.0, -1.0, 0.0, 0.0, -1.0, 0.0, 0.0, -1.0, 0.0, 0.0, -1.0, 0.0, 0.0, -1.0, 0.0, 0.0, -1.0, 0.0, 0.0, -1.0, 0.0, 0.0, -1.0, 0.0, 0.0, -1.0, 0.0, 0.0, -1.0, 0.0, 0.0, -1.0, 0.0, 0.0, -1.0, 0.0, 0.0, -1.0, 0.0, 0.0, -1.0, 0.0, 0.0, -1.0, 0.0, 0.0, -1.0, 0.0, 0.0, -1.0, 0.0, 0.0, -1.0, 0.0, 0.0, -1.0, 0.0, 0.0, -1.0, 0.0, 0.0, -1.0, 0.0, 0.0, -1.0, 0.0, 0.0, -1.0, 0.0, 0.0, -1.0, 0.0, 0.0, -1.0, 0.0, 0.0, -1.0, 0.0, 0.0, -1.0, 0.0, 0.0, -1.0, 0.0, 0.0, -1.0, 0.0, 0.0, -1.0, 0.0, 0.0, -1.0, 0.0, 0.0, -1.0, 0.0, 0.0, -1.0, 0.0, 0.0, -1.0, 0.0, 0.0, -1.0, 0.0, 0.0, -1.0, 0.0, 0.0, -1.0, 0.0, 0.0, -1.0, 0.0, 0.0, -1.0, 0.0, 0.0, -1.0, 0.0, 0.0, -1.0, 0.0, 0.0, -1.0, 0.0, 0.0, -1.0, 0.0, 0.0, -1.0, 0.0, 0.0, -1.0, 0.0, 0.0, -1.0, 0.0, 0.0, -1.0, 0.0, 0.0, 1.0, 0.0, 0.0, 1.0, 0.0, 0.0, 1.0, 0.0, 0.0, 1.0, 0.0, 0.0, 1.0, 0.0, 0.0, 1.0, 0.0, 0.0, 0.0, 0.0, 1.0, 0.0, 0.0, 1.0, 0.0, 0.0, 1.0, 0.0, 0.0, 1.0, 0.0, 0.0, 1.0, 0.0, 0.0, 1.0, 0.0, 0.0, 1.0, 0.0, 0.0, 1.0, 0.0, 0.0, 1.0, 0.0, 0.0, 1.0, 0.0, 0.0, 1.0, 0.0, 0.0, 1.0, 0.0, 0.0, 1.0, 0.0, 0.0, 1.0, 0.0, 0.0, 1.0, 0.0, 0.0, 1.0, 0.0, 0.0, 1.0, 0.0, 0.0, 1.0, -1.282e-07, 0.0, 1.0, 0.0, 0.0, 1.0, 0.0, 0.0, 1.0, -1.241e-07, 0.0, 1.0, 0.0, 0.0, 1.0, -1.282e-07, 0.0, 1.0, 0.0, 0.0, 1.0, 0.0, 0.0, 1.0, -1.241e-07, 0.0, 1.0, 0.0, 0.0, 1.0, 0.0, 0.0, 1.0, 0.0, 0.0, 1.0, 0.0, 0.0, 1.0, 0.0, 0.0, 1.0, 0.0, 0.0, 1.0, 0.0, 0.0, 1.0, 0.0, 0.0, 1.0, 0.0, 0.0, 1.0, 3.441e-06, 0.0, 1.0, 0.0, 0.0, 1.0, 0.0, 0.0, 1.0, -1.745e-08, 0.0, 1.0, 0.0, 0.0, 1.0, 0.0, 0.0, 1.0, -1.745e-08, 0.0, 1.0, 2.524e-07, 0.0, 1.0, 3.441e-06, 0.0, 1.0, -1.745e-08, 0.0, 1.0, 3.441e-06, 0.0, 1.0, 0.0, 0.0, 1.0, -1.745e-08, 0.0, 1.0, 0.0, 0.0, 1.0, 0.0, 0.0, 1.0, -1.745e-08, 0.0, 1.0, 0.0, 0.0, 1.0, 0.0, 0.0, 1.0, -1.745e-08, 0.0, 1.0, 0.0, 0.0, 1.0, 0.0, 0.0, 1.0, -1.745e-08, 0.0, 1.0, 0.0, 0.0, 1.0, -1.241e-07, 0.0, 1.0, -1.745e-08, 0.0, 1.0, -1.241e-07, 0.0, 1.0, -1.282e-07, 0.0, 1.0, -1.745e-08, 0.0, 1.0, -1.282e-07, 0.0, 1.0, 0.0, 0.0, 1.0, -1.745e-08, 0.0, 1.0, 0.0, 0.0, 1.0, 0.0, 0.0, 1.0, -1.745e-08, 0.0, 1.0, 0.0, 0.0, 1.0, 0.0, 0.0, 1.0, -1.745e-08, 0.0, 1.0, 0.0, 0.0, 1.0, 0.0, 0.0, 1.0, -1.745e-08, 0.0, 1.0, 0.0, 0.0, 1.0, 0.0, 0.0, 1.0, -1.745e-08, 0.0, 1.0, 0.0, 0.0, 1.0, 0.0, 0.0, 1.0, 0.0, 0.0, 1.0, 2.524e-07, 0.0, 1.0, -1.745e-08, 0.0, 1.0, 0.0, 0.0, -1.0, 0.0, 0.0, -1.0, 0.0, 0.0, -1.0, 0.0, 0.0, -1.0, 0.0, 0.0, -1.0, 0.0, 0.0, -1.0, 0.0, 0.0, -1.0, 0.0, 0.0, -1.0, 4.193e-08, 0.0, -1.0, 4.193e-08, 0.0, -1.0, 0.0, 0.0, -1.0, 8.578e-08, 0.0, -1.0, 8.578e-08, 0.0, -1.0, 0.0, 0.0, -1.0, 0.0, 0.0, -1.0, 0.0, 0.0, -1.0, 0.0, 0.0, -1.0, 0.0, 0.0, -1.0, 0.0, 0.0, -1.0, 0.0, 0.0, -1.0, -2.565e-07, 0.0, -1.0, -2.565e-07, 0.0, -1.0, 0.0, 0.0, -1.0, -2.481e-07, 0.0, -1.0, -2.481e-07, 0.0, -1.0, 0.0, 0.0, -1.0, 0.0, 0.0, -1.0, 0.0, 0.0, -1.0, 0.0, 0.0, -1.0, 0.0, 0.0, -1.0, 0.0, 0.0, -1.0, 0.0, 0.0, -1.0, 0.0, 0.0, -1.0, 0.0, 0.0, -1.0, 0.0, 0.0, -1.0, 0.0, 0.0, -1.0, 0.0, 0.0, -1.0, 0.0, 0.0, -1.0, 6.882e-06, 0.0, -1.0, 0.0, 0.0, -1.0, 0.0, 0.0, -1.0, -2.064e-08, 0.0, -1.0, 6.882e-06, 0.0, -1.0, 5.049e-07, 0.0, -1.0, -2.064e-08, 0.0, -1.0, 0.0, 0.0, -1.0, 6.882e-06, 0.0, -1.0, -2.064e-08, 0.0, -1.0, 0.0, 0.0, -1.0, 0.0, 0.0, -1.0, -2.064e-08, 0.0, -1.0, 0.0, 0.0, -1.0, 0.0, 0.0, -1.0, -2.064e-08, 0.0, -1.0, 0.0, 0.0, -1.0, 0.0, 0.0, -1.0, -2.064e-08, 0.0, -1.0, -2.481e-07, 0.0, -1.0, 0.0, 0.0, -1.0, -2.064e-08, 0.0, -1.0, -2.565e-07, 0.0, -1.0, -2.481e-07, 0.0, -1.0, -2.064e-08, 0.0, -1.0, 0.0, 0.0, -1.0, -2.565e-07, 0.0, -1.0, -2.064e-08, 0.0, -1.0, 0.0, 0.0, -1.0, 0.0, 0.0, -1.0, -2.064e-08, 0.0, -1.0, 8.578e-08, 0.0, -1.0, 0.0, 0.0, -1.0, -2.064e-08, 0.0, -1.0, 4.193e-08, 0.0, -1.0, 8.578e-08, 0.0, -1.0, -2.064e-08, 0.0, -1.0, 0.0, 0.0, -1.0, 4.193e-08, 0.0, -1.0, -2.064e-08, 0.0, -1.0, 0.0, 0.0, -1.0, 0.0, 0.0, -1.0, -2.064e-08, 0.0, -1.0, -2.064e-08, 0.0, -1.0, 5.049e-07, 0.0, -1.0, 0.0, 0.0, -1.0, 0.0, -1.0, 0.0, 0.0, -1.0, 0.0, 0.0, -1.0, 0.0, 0.0, -1.0, 0.0, 0.0, -1.0, 0.0, 0.0, -1.0, 0.0, 0.0, 1.0, 0.0, 0.0, 1.0, 0.0, 0.0, 1.0, 0.0, 0.0, 1.0, 0.0, 0.0, 1.0, 0.0, 0.0, 1.0, 0.0, 0.0, 1.0, 0.0, 0.0, 1.0, 0.0, 0.0, 1.0, 0.0, 0.0, 1.0, 0.0, 0.0, 1.0, 0.0, 0.0, 1.0, 0.0, 0.0, 1.0, 0.0, 0.0, 1.0, 0.0, 0.0, 1.0, 0.0, 0.0, 1.0, 0.0, 0.0, 1.0, 0.0, 0.0, 1.0, 0.0, 0.0, 1.0, 0.0, 0.0, 1.0, 0.0, 0.0, 1.0, 0.0, 0.0, 1.0, 0.0, 0.0, 1.0, 0.0, 0.0, 1.0, 0.0, 0.0, 1.0, 0.0, 0.0, 1.0, 0.0, 0.0, 1.0, 0.0, 0.0, 1.0, 0.0, 0.0, 1.0, 0.0, 0.0, 1.0, 0.0, 0.0, 1.0, 0.0, 0.0, 1.0, 0.0, 0.0, 1.0, 0.0, 0.0, 1.0, 0.0, 0.0, 1.0, 0.0, 0.0, 1.0, 0.0, 0.0, 1.0, 0.0, 0.0, 1.0, 0.0, 0.0, 1.0, 0.0, 0.0, 1.0, 0.0, 0.0, 1.0, 0.0, 0.0, 1.0, 0.0, 0.0, 1.0, 0.0, 0.0, 1.0, 0.0, 0.0, 1.0, 0.0, 0.0, 1.0, 0.0, 0.0, 1.0, 0.0, 0.0, 1.0, 0.0, 0.0, 1.0, 0.0, 0.0, 1.0, 0.0, 0.0, 1.0, 0.0, 0.0, 1.0, 0.0, 0.0, 1.0, 0.0, 0.0, 1.0, 0.0, 0.0, 1.0, 0.0, 0.0, 1.0, 0.0, 0.0, 1.0, 0.0, 0.0, 1.0, 0.0, 0.0, 1.0, 0.0, 0.0, 1.0, 0.0, 0.0, 1.0, 0.0, 0.0, 1.0, 0.0, 0.0, 1.0, 0.0, 0.0, 1.0, 0.0, 0.0, 1.0, 0.0, 0.0, 1.0, 0.0, 0.0, 1.0, 0.0, 0.0, 1.0, 0.0, 0.0, 1.0, 0.0, 0.0, 1.0, 0.0, 0.0, 1.0, 0.0, 0.0, 1.0, 0.0, 0.0, 1.0, 0.0, 0.0, 1.0, 0.0, 0.0, 1.0, 0.0, 0.0, 1.0, 0.0, 0.0, 1.0, 0.0, 0.0, 1.0, 0.0, 0.0, 1.0, 0.0, 0.0, 1.0, 0.0, 0.0, 1.0, 0.0, 0.0, 1.0, 0.0, 0.0, 1.0, 0.0, 0.0, 1.0, 0.0])] * 3)])
me_stone = bpy.data.meshes.new('Stone')
me_stone.from_pydata([(-2.0, 2.0, 2.0), (-2.0, -2.0, -2.0), (-2.0, -2.0, 2.0), (-2.0, 2.0, -2.0), (2.0, -2.0, 2.0), (2.0, -2.0, -2.0), (2.0, 2.0, 2.0), (2.0, 2.0, -2.0), (2.0, -2.0, 2.0), (-2.0, 2.0, 2.0), (-2.0, -2.0, 2.0), (2.0, 2.0, 2.0), (-2.0, -2.0, -2.0), (-2.0, 2.0, -2.0), (2.0, -2.0, -2.0), (2.0, 2.0, -2.0), (-2.0, -2.0, -2.0), (2.0, -2.0, 2.0), (-2.0, -2.0, 2.0), (2.0, -2.0, -2.0), (-2.0, 2.0, 2.0), (2.0, 2.0, 2.0), (-2.0, 2.0, -2.0), (2.0, 2.0, -2.0)], [], [(0, 1, 2), (3, 1, 0), (4, 5, 6), (6, 5, 7), (8, 9, 10), (11, 9, 8), (12, 13, 14), (14, 13, 15), (16, 17, 18), (19, 17, 16), (20, 21, 22), (22, 21, 23)])
me_stone.polygons.foreach_set('use_smooth', [True] * 12)
_uv = me_stone.uv_layers.new(name='UVMap')
_uv.uv.foreach_set('vector', [0.9863, 0.5, 0.9863, 0.5, 0.9863, 0.5, 0.9863, 0.5, 0.9863, 0.5, 0.9863, 0.5, 0.9863, 0.5, 0.9863, 0.5, 0.9863, 0.5, 0.9863, 0.5, 0.9863, 0.5, 0.9863, 0.5, 0.9863, 0.5, 0.9863, 0.5, 0.9863, 0.5, 0.9863, 0.5, 0.9863, 0.5, 0.9863, 0.5, 0.9863, 0.5, 0.9863, 0.5, 0.9863, 0.5, 0.9863, 0.5, 0.9863, 0.5, 0.9863, 0.5, 0.9863, 0.5, 0.9863, 0.5, 0.9863, 0.5, 0.9863, 0.5, 0.9863, 0.5, 0.9863, 0.5, 0.9863, 0.5, 0.9863, 0.5, 0.9863, 0.5, 0.9863, 0.5, 0.9863, 0.5, 0.9863, 0.5])
me_stone.materials.append(mat_stonematerial)
me_stone.use_remesh_fix_poles = True
me_stone.use_remesh_preserve_attributes = False
me_stone.use_mirror_vertex_groups = False
me_stone.update()
me_stone.normals_split_custom_set([tuple(v) for v in zip(*[iter([-1.0, 0.0, 0.0, -1.0, 0.0, 0.0, -1.0, 0.0, 0.0, -1.0, 0.0, 0.0, -1.0, 0.0, 0.0, -1.0, 0.0, 0.0, 1.0, 0.0, 0.0, 1.0, 0.0, 0.0, 1.0, 0.0, 0.0, 1.0, 0.0, 0.0, 1.0, 0.0, 0.0, 1.0, 0.0, 0.0, 0.0, 0.0, 1.0, 0.0, 0.0, 1.0, 0.0, 0.0, 1.0, 0.0, 0.0, 1.0, 0.0, 0.0, 1.0, 0.0, 0.0, 1.0, 0.0, 0.0, -1.0, 0.0, 0.0, -1.0, 0.0, 0.0, -1.0, 0.0, 0.0, -1.0, 0.0, 0.0, -1.0, 0.0, 0.0, -1.0, 0.0, -1.0, 0.0, 0.0, -1.0, 0.0, 0.0, -1.0, 0.0, 0.0, -1.0, 0.0, 0.0, -1.0, 0.0, 0.0, -1.0, 0.0, 0.0, 1.0, 0.0, 0.0, 1.0, 0.0, 0.0, 1.0, 0.0, 0.0, 1.0, 0.0, 0.0, 1.0, 0.0, 0.0, 1.0, 0.0])] * 3)])

# ---- objects
ob_grass = bpy.data.objects.new('Grass', me_grass)
ob_dirt = bpy.data.objects.new('Dirt', me_dirt)
ob_stair = bpy.data.objects.new('Stair', me_stair)
ob_stone = bpy.data.objects.new('Stone', me_stone)

# ---- transforms, parenting, visibility, modifiers, constraints
ob_grass.location = (2.7, 2.4, 2.35)
ob_grass.rotation_euler = (1.571, -0.0, 0.0)
ob_grass.lineart.crease_threshold = 0.0
ob_dirt.location = (7.3, 2.4, 2.0)
ob_dirt.rotation_euler = (1.571, -0.0, 0.0)
ob_dirt.lineart.crease_threshold = 0.0
ob_stair.location = (2.62, -2.3, 1.913)
ob_stair.rotation_euler = (1.571, -0.0, 0.0)
ob_stair.lineart.crease_threshold = 0.0
ob_stone.location = (7.3, -2.3, 2.0)
ob_stone.rotation_euler = (1.571, -0.0, 0.0)
ob_stone.lineart.crease_threshold = 0.0

# ---- collection membership
scene.collection.objects.link(ob_grass)
scene.collection.objects.link(ob_dirt)
scene.collection.objects.link(ob_stair)
scene.collection.objects.link(ob_stone)

# ---- scene / render settings (as saved in the file)
scene.frame_start = 1; scene.frame_end = 250; scene.frame_set(121)
scene.render.engine = 'BLENDER_EEVEE_NEXT'
scene.cycles.use_denoising = False
scene.cycles.samples = 128
scene.cycles.sampling_pattern = 'TABULATED_SOBOL'
scene.cycles.use_adaptive_sampling = False
scene.cycles.use_light_tree = False
scene.view_settings.view_transform = 'Filmic'
bpy.context.view_layer.update()

# ---- added for rendering (the .blend has no active camera and no usable light): camera, sun
cam_auto = bpy.data.cameras.new('AutoCamera')
cam_auto.lens = 50.0
cam_auto.sensor_width = 36.0
cam_auto.clip_end = 1000.0
ob_auto_camera = bpy.data.objects.new('AutoCamera', cam_auto)
scene.collection.objects.link(ob_auto_camera)
ob_auto_camera.location = (16.9081, -14.2397, 11.5265)
ob_auto_camera.rotation_euler = (1.09748, -7.21219e-08, 0.694738)
scene.camera = ob_auto_camera
light_auto_sun = bpy.data.lights.new('AutoSun', 'SUN')
light_auto_sun.energy = 3.0
light_auto_sun.angle = 0.0523599
ob_auto_sun = bpy.data.objects.new('AutoSun', light_auto_sun)
scene.collection.objects.link(ob_auto_sun)
ob_auto_sun.rotation_euler = (0.872665, 0.174533, 0.523599)
bpy.context.view_layer.update()
